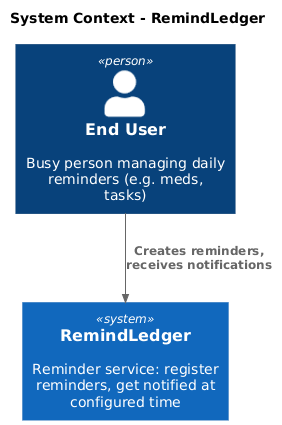

The diagram above was rendered by PlantUML. Its source (embedded in the PNG):
@startuml RemindLedger - System Context
!include https://raw.githubusercontent.com/plantuml-stdlib/C4-PlantUML/master/C4_Context.puml

title System Context - RemindLedger

Person(user, "End User", "Busy person managing daily reminders (e.g. meds, tasks)")

System(remindledger, "RemindLedger", "Reminder service: register reminders, get notified at configured time")

Rel(user, remindledger, "Creates reminders, receives notifications")

@enduml